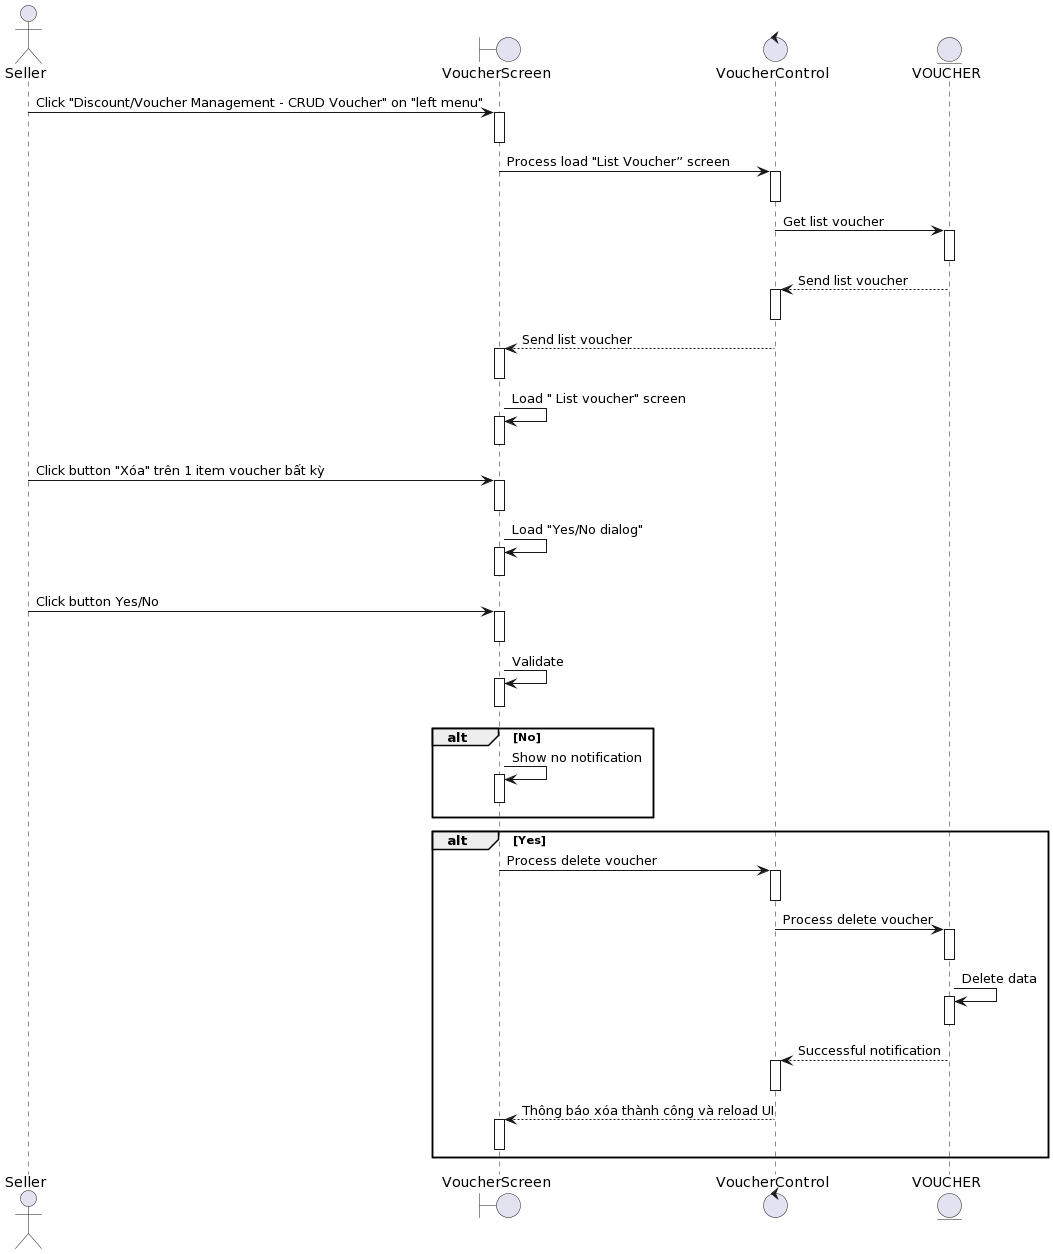

The diagram above was rendered by PlantUML. Its source (embedded in the PNG):
@startuml
actor Seller

boundary VoucherScreen
control VoucherControl 
entity VOUCHER

Seller-> VoucherScreen++: Click "Discount/Voucher Management - CRUD Voucher" on "left menu"
deactivate VoucherScreen


VoucherScreen-> VoucherControl ++: Process load "List Voucher” screen
deactivate VoucherControl 

VoucherControl -> VOUCHER++: Get list voucher
deactivate VOUCHER

VOUCHER--> VoucherControl ++: Send list voucher
deactivate VoucherControl 

VoucherControl --> VoucherScreen++: Send list voucher
deactivate VoucherScreen

VoucherScreen-> VoucherScreen++: Load " List voucher" screen
deactivate VoucherScreen

Seller-> VoucherScreen++ :Click button "Xóa" trên 1 item voucher bất kỳ 
deactivate VoucherScreen

VoucherScreen-> VoucherScreen++: Load "Yes/No dialog"
deactivate VoucherScreen


Seller-> VoucherScreen++: Click button Yes/No
deactivate VoucherScreen

VoucherScreen-> VoucherScreen++: Validate
deactivate VoucherScreen


alt No
    VoucherScreen-> VoucherScreen++: Show no notification
deactivate VoucherScreen
end

alt Yes

    VoucherScreen-> VoucherControl ++: Process delete voucher

deactivate VoucherControl 
    VoucherControl -> VOUCHER++:Process delete voucher

deactivate VOUCHER
 
    VOUCHER-> VOUCHER++: Delete data
deactivate VOUCHER

     VOUCHER--> VoucherControl ++: Successful notification
deactivate VoucherControl 
    VoucherControl --> VoucherScreen++: Thông báo xóa thành công và reload UI
deactivate VoucherScreen

end
@enduml